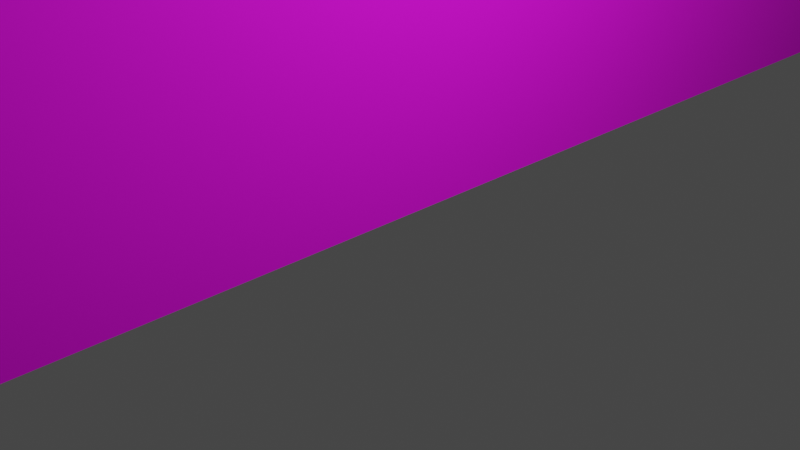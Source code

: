 # Source: Background.blend  (saved by Blender 2.80.69; exported with 4.5.12 LTS)
import bpy
from mathutils import Matrix  # noqa: F401  (used for matrix-valued properties, if any)

bpy.ops.wm.read_factory_settings(use_empty=True)
scene = bpy.context.scene
scene.name = 'Scene'

# ---- collections
col_collection = bpy.data.collections.new('Collection'); scene.collection.children.link(col_collection)

# ---- images (referenced by path relative to the original .blend; pixels are not part of the script)
import os
ASSET_DIR = os.environ.get("B2B_ASSET_DIR", "")  # directory of the original .blend (textures are referenced by path, not embedded)
HERE = os.path.dirname(os.path.abspath(__file__))  # packed textures are extracted next to this script under _unpacked/

def load_image(name, relpath, width, height, colorspace="sRGB"):
    """Load a texture the original file referenced (path relative to the .blend, or extracted next to this script)."""
    p = next((c for c in (os.path.join(HERE, relpath), os.path.join(ASSET_DIR, relpath)) if relpath and os.path.exists(c)), "")
    if p:
        img = bpy.data.images.load(p, check_existing=True)
        img.name = name
    else:  # same state as the original file: an image datablock whose file is absent (Cycles renders it pink)
        img = bpy.data.images.new(name, width, height)
        img.source = "FILE"
        img.filepath = "//" + (relpath or name)
    img.colorspace_settings.name = colorspace
    return img
img_background_texture = load_image('Background-texture', 'Background-texture.png', 1024, 1024, 'sRGB')

# ---- materials (node trees are filled in below, after node groups)
mat_material = bpy.data.materials.new('Material')
mat_material.alpha_threshold = 0.0
mat_material.use_transparent_shadow = False
mat_material.roughness = 0.5
mat_material.line_color = (0.0, 0.0, 0.0, 1.0)

# ---- material node trees
mat_material.use_nodes = True; mat_material.node_tree.nodes.clear()
_N = mat_material.node_tree.nodes; _L = mat_material.node_tree.links
n0 = _N.new('ShaderNodeOutputMaterial'); n0.name = 'Material Output'; n0.location = (300, 300)
n1 = _N.new('ShaderNodeBsdfPrincipled'); n1.name = 'Principled BSDF'; n1.location = (10, 300)
n1.distribution = 'GGX'
n1.subsurface_method = 'BURLEY'
n1.inputs[2].default_value = 0.9
n1.inputs[3].default_value = 1.45
n1.inputs[13].default_value = 0.3417
n1.inputs[27].default_value = (0.0, 0.0, 0.0, 1.0)
n1.inputs[28].default_value = 1.0
n2 = _N.new('ShaderNodeTexImage'); n2.name = 'Изображение-текстура'; n2.location = (-280, 280)
n2.image = img_background_texture
_L.new(n1.outputs[0], n0.inputs[0])
_L.new(n2.outputs[0], n1.inputs[0])
n0.is_active_output = True

# ---- world
world_world = bpy.data.worlds.new('World'); scene.world = world_world
world_world.use_nodes = True; world_world.node_tree.nodes.clear()
_N = world_world.node_tree.nodes; _L = world_world.node_tree.links
n0 = _N.new('ShaderNodeOutputWorld'); n0.name = 'World Output'; n0.location = (300, 300)
n1 = _N.new('ShaderNodeBackground'); n1.name = 'Background'; n1.location = (10, 300)
n1.inputs[0].default_value = (0.05088, 0.05088, 0.05088, 1.0)
_L.new(n1.outputs[0], n0.inputs[0])
n0.is_active_output = True
world_world.color = (0.05088, 0.05088, 0.05088)
world_world.use_sun_shadow = False
world_world.sun_shadow_jitter_overblur = 0.0

# ---- cameras
cam_camera = bpy.data.cameras.new('Camera')
cam_camera.clip_end = 100.0
cam_camera.ortho_scale = 7.314
cam_camera.dof.focus_distance = 0.0
cam_camera.dof.aperture_fstop = 128.0

# ---- lights
light_light = bpy.data.lights.new('Light', 'POINT')
light_light.transmission_factor = 0.0
light_light.cutoff_distance = 30.0
light_light.energy = 1000.0
light_light.shadow_buffer_clip_start = 1.001
light_light.shadow_soft_size = 0.1
light_light.shadow_maximum_resolution = 0.006
light_light.use_absolute_resolution = True

# ---- meshes
me_x = bpy.data.meshes.new('Плоскость')
me_x.from_pydata([(-20.0, -25.0, 0.0), (0.0, -25.0, 0.0), (-20.0, 25.0, 0.0), (0.0, 25.0, 0.0)], [], [(0, 2, 3, 1)])
_uv = me_x.uv_layers.new(name='UVКарта')
_uv.uv.foreach_set('vector', [6.324e-05, 0.6695, 0.9999, 0.6695, 0.9999, 0.2696, 6.324e-05, 0.2696])
me_x.materials.append(None)
me_x.use_remesh_preserve_volume = False
me_x.use_remesh_preserve_attributes = False
me_x.use_mirror_vertex_groups = False
me_x.update()

# ---- objects
ob_light = bpy.data.objects.new('Light', light_light)
ob_camera = bpy.data.objects.new('Camera', cam_camera)
ob_x = bpy.data.objects.new('Плоскость', me_x)

# ---- transforms, parenting, visibility, modifiers, constraints
ob_light.location = (4.076, 1.005, 5.904)
ob_light.rotation_euler = (0.6503, 0.05522, 1.866)
ob_light.lock_rotations_4d = False
ob_light.empty_display_type = 'ARROWS'
ob_light.color = (0.0, 0.0, 0.0, 0.0)
ob_light.lineart.crease_threshold = 0.0
ob_camera.location = (7.359, -6.926, 4.958)
ob_camera.rotation_euler = (1.109, 0.0, 0.8149)
ob_camera.lock_rotations_4d = False
ob_camera.empty_display_type = 'ARROWS'
ob_camera.color = (0.0, 0.0, 0.0, 0.0)
ob_camera.display_type = 'WIRE'
ob_camera.lineart.crease_threshold = 0.0
ob_x.location = (7.55e-08, 0.0, 0.0)
ob_x.rotation_euler = (-0.0, 1.571, 0.0)
ob_x.lineart.crease_threshold = 0.0
ob_x.material_slots[0].link = 'OBJECT'; ob_x.material_slots[0].material = mat_material

# ---- collection membership
col_collection.objects.link(ob_light)
col_collection.objects.link(ob_camera)
col_collection.objects.link(ob_x)

# ---- scene / render settings (as saved in the file)
scene.camera = ob_camera
scene.frame_start = 1; scene.frame_end = 250; scene.frame_set(1)
scene.render.engine = 'BLENDER_EEVEE_NEXT'
scene.cycles.use_denoising = False
scene.cycles.samples = 128
scene.cycles.sampling_pattern = 'TABULATED_SOBOL'
scene.cycles.use_adaptive_sampling = False
scene.cycles.use_light_tree = False
scene.view_settings.view_transform = 'Filmic'
bpy.context.view_layer.update()
